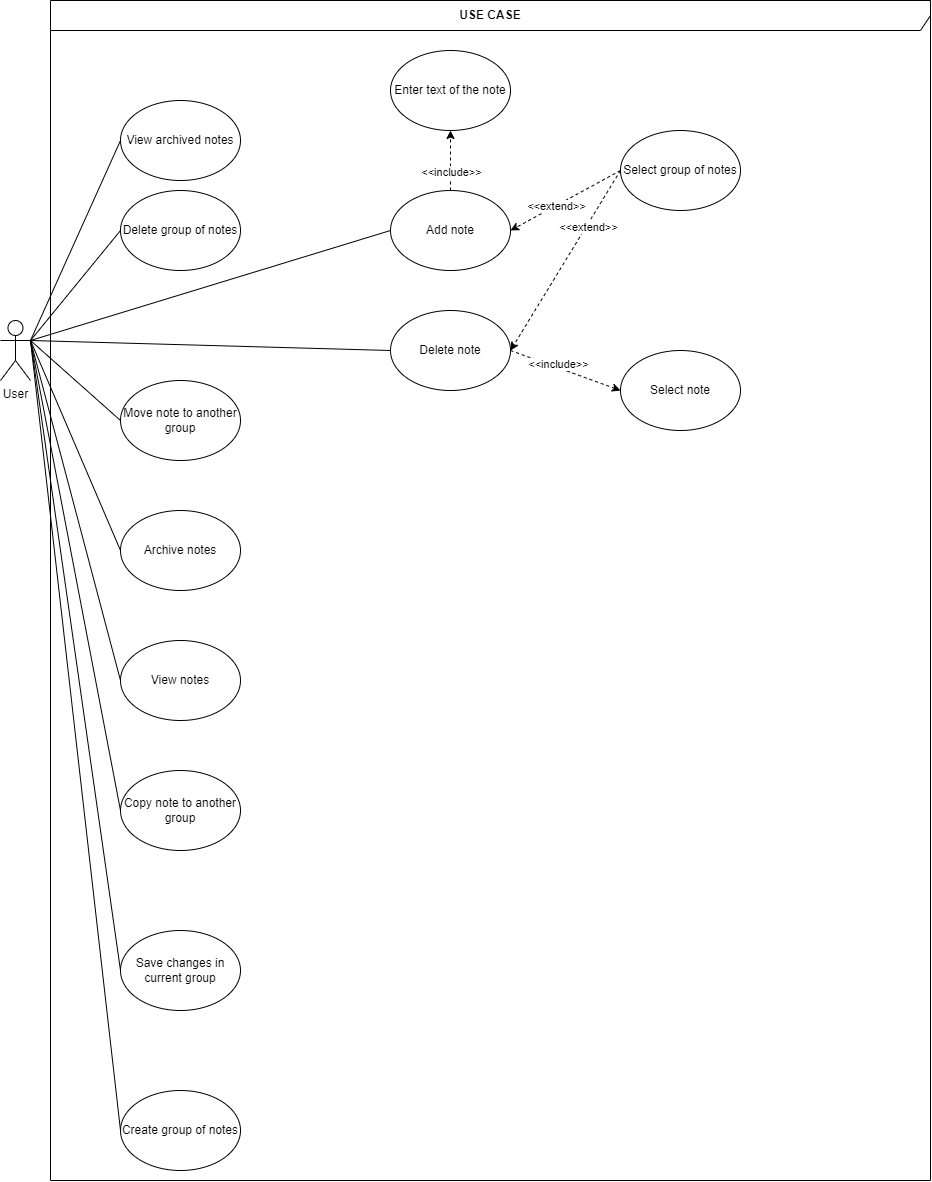

The diagram above was exported from draw.io. Its source (the exported page's mxGraphModel, read from the mxfile embedded in the PNG):
<mxGraphModel dx="1185" dy="1831" grid="1" gridSize="10" guides="1" tooltips="1" connect="1" arrows="1" fold="1" page="1" pageScale="1" pageWidth="827" pageHeight="1169" math="0" shadow="0">
  <root>
    <mxCell id="0" />
    <mxCell id="1" parent="0" />
    <mxCell id="DIk14ft5Hu2ApLAISmzh-26" style="edgeStyle=none;rounded=0;orthogonalLoop=1;jettySize=auto;html=1;entryX=0;entryY=0.5;entryDx=0;entryDy=0;endArrow=none;endFill=0;" edge="1" parent="1" target="DIk14ft5Hu2ApLAISmzh-4">
      <mxGeometry relative="1" as="geometry">
        <mxPoint x="70" y="290" as="sourcePoint" />
      </mxGeometry>
    </mxCell>
    <mxCell id="DIk14ft5Hu2ApLAISmzh-27" style="edgeStyle=none;rounded=0;orthogonalLoop=1;jettySize=auto;html=1;exitX=1;exitY=0.3333333333333333;exitDx=0;exitDy=0;exitPerimeter=0;entryX=0;entryY=0.5;entryDx=0;entryDy=0;endArrow=none;endFill=0;" edge="1" parent="1" source="DIk14ft5Hu2ApLAISmzh-1" target="DIk14ft5Hu2ApLAISmzh-5">
      <mxGeometry relative="1" as="geometry" />
    </mxCell>
    <mxCell id="DIk14ft5Hu2ApLAISmzh-28" style="edgeStyle=none;rounded=0;orthogonalLoop=1;jettySize=auto;html=1;exitX=1;exitY=0.3333333333333333;exitDx=0;exitDy=0;exitPerimeter=0;entryX=0;entryY=0.5;entryDx=0;entryDy=0;endArrow=none;endFill=0;" edge="1" parent="1" source="DIk14ft5Hu2ApLAISmzh-1" target="DIk14ft5Hu2ApLAISmzh-15">
      <mxGeometry relative="1" as="geometry" />
    </mxCell>
    <mxCell id="DIk14ft5Hu2ApLAISmzh-1" value="User" style="shape=umlActor;verticalLabelPosition=bottom;verticalAlign=top;html=1;outlineConnect=0;" vertex="1" parent="1">
      <mxGeometry x="40" y="270" width="30" height="60" as="geometry" />
    </mxCell>
    <mxCell id="DIk14ft5Hu2ApLAISmzh-4" value="View archived notes" style="ellipse;whiteSpace=wrap;html=1;" vertex="1" parent="1">
      <mxGeometry x="160" y="50" width="120" height="80" as="geometry" />
    </mxCell>
    <mxCell id="DIk14ft5Hu2ApLAISmzh-5" value="Delete group of notes" style="ellipse;whiteSpace=wrap;html=1;" vertex="1" parent="1">
      <mxGeometry x="160" y="140" width="120" height="80" as="geometry" />
    </mxCell>
    <mxCell id="DIk14ft5Hu2ApLAISmzh-29" style="edgeStyle=none;rounded=0;orthogonalLoop=1;jettySize=auto;html=1;exitX=0;exitY=0.5;exitDx=0;exitDy=0;endArrow=none;endFill=0;" edge="1" parent="1" source="DIk14ft5Hu2ApLAISmzh-6">
      <mxGeometry relative="1" as="geometry">
        <mxPoint x="70" y="289.9999999999999" as="targetPoint" />
      </mxGeometry>
    </mxCell>
    <mxCell id="DIk14ft5Hu2ApLAISmzh-6" value="Archive notes" style="ellipse;whiteSpace=wrap;html=1;" vertex="1" parent="1">
      <mxGeometry x="160" y="460" width="120" height="80" as="geometry" />
    </mxCell>
    <mxCell id="DIk14ft5Hu2ApLAISmzh-30" style="edgeStyle=none;rounded=0;orthogonalLoop=1;jettySize=auto;html=1;exitX=0;exitY=0.5;exitDx=0;exitDy=0;endArrow=none;endFill=0;" edge="1" parent="1" source="DIk14ft5Hu2ApLAISmzh-7">
      <mxGeometry relative="1" as="geometry">
        <mxPoint x="70" y="289.9999999999999" as="targetPoint" />
      </mxGeometry>
    </mxCell>
    <mxCell id="DIk14ft5Hu2ApLAISmzh-7" value="View notes" style="ellipse;whiteSpace=wrap;html=1;" vertex="1" parent="1">
      <mxGeometry x="160" y="590" width="120" height="80" as="geometry" />
    </mxCell>
    <mxCell id="DIk14ft5Hu2ApLAISmzh-31" style="edgeStyle=none;rounded=0;orthogonalLoop=1;jettySize=auto;html=1;exitX=0;exitY=0.5;exitDx=0;exitDy=0;endArrow=none;endFill=0;" edge="1" parent="1" source="DIk14ft5Hu2ApLAISmzh-8">
      <mxGeometry relative="1" as="geometry">
        <mxPoint x="70" y="289.9999999999999" as="targetPoint" />
      </mxGeometry>
    </mxCell>
    <mxCell id="DIk14ft5Hu2ApLAISmzh-8" value="Copy note to another group" style="ellipse;whiteSpace=wrap;html=1;" vertex="1" parent="1">
      <mxGeometry x="160" y="720" width="120" height="80" as="geometry" />
    </mxCell>
    <mxCell id="DIk14ft5Hu2ApLAISmzh-32" style="edgeStyle=none;rounded=0;orthogonalLoop=1;jettySize=auto;html=1;exitX=0;exitY=0.5;exitDx=0;exitDy=0;endArrow=none;endFill=0;" edge="1" parent="1" source="DIk14ft5Hu2ApLAISmzh-9">
      <mxGeometry relative="1" as="geometry">
        <mxPoint x="70" y="289.9999999999999" as="targetPoint" />
      </mxGeometry>
    </mxCell>
    <mxCell id="DIk14ft5Hu2ApLAISmzh-9" value="Save changes in current group" style="ellipse;whiteSpace=wrap;html=1;" vertex="1" parent="1">
      <mxGeometry x="160" y="880" width="120" height="80" as="geometry" />
    </mxCell>
    <mxCell id="DIk14ft5Hu2ApLAISmzh-33" style="edgeStyle=none;rounded=0;orthogonalLoop=1;jettySize=auto;html=1;exitX=0;exitY=0.5;exitDx=0;exitDy=0;endArrow=none;endFill=0;" edge="1" parent="1" source="DIk14ft5Hu2ApLAISmzh-10">
      <mxGeometry relative="1" as="geometry">
        <mxPoint x="70" y="289.9999999999999" as="targetPoint" />
      </mxGeometry>
    </mxCell>
    <mxCell id="DIk14ft5Hu2ApLAISmzh-10" value="Create group of notes" style="ellipse;whiteSpace=wrap;html=1;" vertex="1" parent="1">
      <mxGeometry x="160" y="1040" width="120" height="80" as="geometry" />
    </mxCell>
    <mxCell id="DIk14ft5Hu2ApLAISmzh-11" value="Select note" style="ellipse;whiteSpace=wrap;html=1;" vertex="1" parent="1">
      <mxGeometry x="660" y="300" width="120" height="80" as="geometry" />
    </mxCell>
    <mxCell id="DIk14ft5Hu2ApLAISmzh-16" style="rounded=0;orthogonalLoop=1;jettySize=auto;html=1;exitX=1;exitY=0.5;exitDx=0;exitDy=0;entryX=0;entryY=0.5;entryDx=0;entryDy=0;dashed=1;" edge="1" parent="1" source="DIk14ft5Hu2ApLAISmzh-12" target="DIk14ft5Hu2ApLAISmzh-11">
      <mxGeometry relative="1" as="geometry" />
    </mxCell>
    <mxCell id="DIk14ft5Hu2ApLAISmzh-17" value="&amp;lt;&amp;lt;include&amp;gt;&amp;gt;" style="edgeLabel;html=1;align=center;verticalAlign=middle;resizable=0;points=[];" vertex="1" connectable="0" parent="DIk14ft5Hu2ApLAISmzh-16">
      <mxGeometry x="-0.1497" y="3" relative="1" as="geometry">
        <mxPoint y="-1" as="offset" />
      </mxGeometry>
    </mxCell>
    <mxCell id="DIk14ft5Hu2ApLAISmzh-34" style="edgeStyle=none;rounded=0;orthogonalLoop=1;jettySize=auto;html=1;exitX=0;exitY=0.5;exitDx=0;exitDy=0;endArrow=none;endFill=0;" edge="1" parent="1" source="DIk14ft5Hu2ApLAISmzh-12">
      <mxGeometry relative="1" as="geometry">
        <mxPoint x="70" y="289.9999999999999" as="targetPoint" />
      </mxGeometry>
    </mxCell>
    <mxCell id="DIk14ft5Hu2ApLAISmzh-12" value="Delete note" style="ellipse;whiteSpace=wrap;html=1;" vertex="1" parent="1">
      <mxGeometry x="430" y="260" width="120" height="80" as="geometry" />
    </mxCell>
    <mxCell id="DIk14ft5Hu2ApLAISmzh-20" style="edgeStyle=none;rounded=0;orthogonalLoop=1;jettySize=auto;html=1;exitX=0;exitY=0.5;exitDx=0;exitDy=0;entryX=1;entryY=0.5;entryDx=0;entryDy=0;dashed=1;" edge="1" parent="1" source="DIk14ft5Hu2ApLAISmzh-13" target="DIk14ft5Hu2ApLAISmzh-12">
      <mxGeometry relative="1" as="geometry" />
    </mxCell>
    <mxCell id="DIk14ft5Hu2ApLAISmzh-21" value="&amp;lt;&amp;lt;extend&amp;gt;&amp;gt;" style="edgeLabel;html=1;align=center;verticalAlign=middle;resizable=0;points=[];" vertex="1" connectable="0" parent="DIk14ft5Hu2ApLAISmzh-20">
      <mxGeometry x="-0.3836" y="2" relative="1" as="geometry">
        <mxPoint as="offset" />
      </mxGeometry>
    </mxCell>
    <mxCell id="DIk14ft5Hu2ApLAISmzh-22" style="edgeStyle=none;rounded=0;orthogonalLoop=1;jettySize=auto;html=1;exitX=0;exitY=0.5;exitDx=0;exitDy=0;entryX=1;entryY=0.5;entryDx=0;entryDy=0;dashed=1;" edge="1" parent="1" source="DIk14ft5Hu2ApLAISmzh-13" target="DIk14ft5Hu2ApLAISmzh-19">
      <mxGeometry relative="1" as="geometry" />
    </mxCell>
    <mxCell id="DIk14ft5Hu2ApLAISmzh-23" value="&amp;lt;&amp;lt;extend&amp;gt;&amp;gt;" style="edgeLabel;html=1;align=center;verticalAlign=middle;resizable=0;points=[];" vertex="1" connectable="0" parent="DIk14ft5Hu2ApLAISmzh-22">
      <mxGeometry x="0.1644" relative="1" as="geometry">
        <mxPoint as="offset" />
      </mxGeometry>
    </mxCell>
    <mxCell id="DIk14ft5Hu2ApLAISmzh-13" value="Select group of notes" style="ellipse;whiteSpace=wrap;html=1;" vertex="1" parent="1">
      <mxGeometry x="660" y="80" width="120" height="80" as="geometry" />
    </mxCell>
    <mxCell id="DIk14ft5Hu2ApLAISmzh-14" value="Enter text of the note" style="ellipse;whiteSpace=wrap;html=1;" vertex="1" parent="1">
      <mxGeometry x="430" width="120" height="80" as="geometry" />
    </mxCell>
    <mxCell id="DIk14ft5Hu2ApLAISmzh-15" value="Move note to another group" style="ellipse;whiteSpace=wrap;html=1;" vertex="1" parent="1">
      <mxGeometry x="160" y="330" width="120" height="80" as="geometry" />
    </mxCell>
    <mxCell id="DIk14ft5Hu2ApLAISmzh-24" style="edgeStyle=none;rounded=0;orthogonalLoop=1;jettySize=auto;html=1;exitX=0.5;exitY=0;exitDx=0;exitDy=0;dashed=1;" edge="1" parent="1" source="DIk14ft5Hu2ApLAISmzh-19" target="DIk14ft5Hu2ApLAISmzh-14">
      <mxGeometry relative="1" as="geometry">
        <Array as="points" />
      </mxGeometry>
    </mxCell>
    <mxCell id="DIk14ft5Hu2ApLAISmzh-25" value="&amp;lt;&amp;lt;include&amp;gt;&amp;gt;" style="edgeLabel;html=1;align=center;verticalAlign=middle;resizable=0;points=[];" vertex="1" connectable="0" parent="DIk14ft5Hu2ApLAISmzh-24">
      <mxGeometry x="-0.4" y="-1" relative="1" as="geometry">
        <mxPoint as="offset" />
      </mxGeometry>
    </mxCell>
    <mxCell id="DIk14ft5Hu2ApLAISmzh-35" style="edgeStyle=none;rounded=0;orthogonalLoop=1;jettySize=auto;html=1;exitX=0;exitY=0.5;exitDx=0;exitDy=0;endArrow=none;endFill=0;" edge="1" parent="1" source="DIk14ft5Hu2ApLAISmzh-19">
      <mxGeometry relative="1" as="geometry">
        <mxPoint x="70" y="289.9999999999999" as="targetPoint" />
      </mxGeometry>
    </mxCell>
    <mxCell id="DIk14ft5Hu2ApLAISmzh-19" value="Add note" style="ellipse;whiteSpace=wrap;html=1;" vertex="1" parent="1">
      <mxGeometry x="430" y="140" width="120" height="80" as="geometry" />
    </mxCell>
    <mxCell id="DIk14ft5Hu2ApLAISmzh-36" value="&lt;b&gt;USE CASE&lt;/b&gt;" style="shape=umlFrame;whiteSpace=wrap;html=1;width=880;height=30;" vertex="1" parent="1">
      <mxGeometry x="90" y="-50" width="880" height="1180" as="geometry" />
    </mxCell>
  </root>
</mxGraphModel>